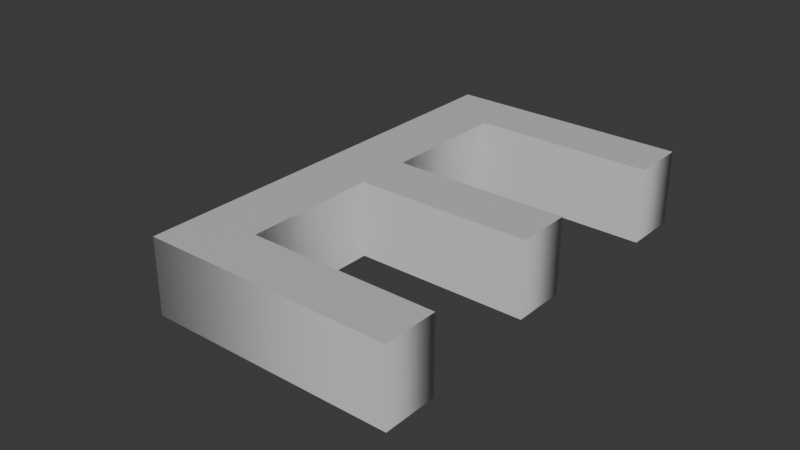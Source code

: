 # Source: E_regular.blend  (saved by Blender 4.0.36; exported with 4.5.12 LTS)
import bpy
from mathutils import Matrix  # noqa: F401  (used for matrix-valued properties, if any)

bpy.ops.wm.read_factory_settings(use_empty=True)
scene = bpy.context.scene
scene.name = 'Scene'

# ---- collections
col_collection = bpy.data.collections.new('Collection'); scene.collection.children.link(col_collection)

# ---- materials (node trees are filled in below, after node groups)
mat_material_001 = bpy.data.materials.new('Material.001')
mat_material_001.use_transparent_shadow = False

# ---- material node trees
mat_material_001.use_nodes = True; mat_material_001.node_tree.nodes.clear()
_N = mat_material_001.node_tree.nodes; _L = mat_material_001.node_tree.links
n0 = _N.new('ShaderNodeBsdfPrincipled'); n0.name = 'Principled BSDF'; n0.location = (10, 300)
n0.inputs[1].default_value = 0.3232
n0.inputs[3].default_value = 1.45
n1 = _N.new('ShaderNodeOutputMaterial'); n1.name = 'Material Output'; n1.location = (300, 300)
_L.new(n0.outputs[0], n1.inputs[0])
n1.is_active_output = True

# ---- world
world_world = bpy.data.worlds.new('World'); scene.world = world_world
world_world.use_nodes = True; world_world.node_tree.nodes.clear()
_N = world_world.node_tree.nodes; _L = world_world.node_tree.links
n0 = _N.new('ShaderNodeOutputWorld'); n0.name = 'World Output'; n0.location = (300, 300)
n1 = _N.new('ShaderNodeBackground'); n1.name = 'Background'; n1.location = (10, 300)
n1.inputs[0].default_value = (0.05088, 0.05088, 0.05088, 1.0)
_L.new(n1.outputs[0], n0.inputs[0])
n0.is_active_output = True
world_world.color = (0.05088, 0.05088, 0.05088)
world_world.use_sun_shadow = False
world_world.sun_shadow_jitter_overblur = 0.0

# ---- curves / text
txt_text_001 = bpy.data.curves.new('Text.001', 'FONT')
txt_text_001.dimensions = '2D'
txt_text_001.body = 'E'
txt_text_001.materials.append(mat_material_001)
txt_text_001.extrude = 0.3
txt_text_001.align_x = 'CENTER'
txt_text_001.align_y = 'CENTER'
txt_text_001.size = 5.0

# ---- objects
ob_text = bpy.data.objects.new('Text', txt_text_001)

# ---- transforms, parenting, visibility, modifiers, constraints
ob_text.location = (0.0, 0.0, 0.3)

# ---- collection membership
col_collection.objects.link(ob_text)

# ---- scene / render settings (as saved in the file)
scene.frame_start = 1; scene.frame_end = 250; scene.frame_set(1)
scene.render.engine = 'BLENDER_EEVEE_NEXT'
scene.cycles.sampling_pattern = 'TABULATED_SOBOL'
bpy.context.view_layer.update()

# ---- added for rendering (the .blend has no active camera and no usable light): camera, sun
cam_auto = bpy.data.cameras.new('AutoCamera')
cam_auto.lens = 50.0
cam_auto.sensor_width = 36.0
cam_auto.clip_end = 1000.0
ob_auto_camera = bpy.data.objects.new('AutoCamera', cam_auto)
scene.collection.objects.link(ob_auto_camera)
ob_auto_camera.location = (4.43613, -5.37336, 3.94891)
ob_auto_camera.rotation_euler = (1.09748, -7.21219e-08, 0.694738)
scene.camera = ob_auto_camera
light_auto_sun = bpy.data.lights.new('AutoSun', 'SUN')
light_auto_sun.energy = 3.0
light_auto_sun.angle = 0.0523599
ob_auto_sun = bpy.data.objects.new('AutoSun', light_auto_sun)
scene.collection.objects.link(ob_auto_sun)
ob_auto_sun.rotation_euler = (0.872665, 0.174533, 0.523599)
bpy.context.view_layer.update()
